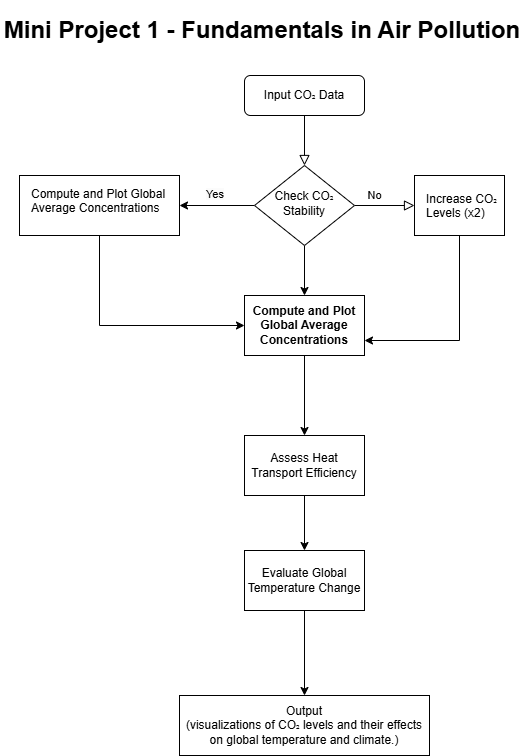

The diagram above was exported from draw.io. Its source (the exported page's mxGraphModel, read from the mxfile embedded in the PNG):
<mxGraphModel dx="1213" dy="768" grid="1" gridSize="10" guides="1" tooltips="1" connect="1" arrows="1" fold="1" page="1" pageScale="1" pageWidth="850" pageHeight="1100" math="0" shadow="0">
  <root>
    <mxCell id="0" />
    <mxCell id="1" parent="0" />
    <mxCell id="oh_vVARbviA8Bjw-IZZL-1" value="" style="rounded=0;html=1;jettySize=auto;orthogonalLoop=1;fontSize=11;endArrow=block;endFill=0;endSize=8;strokeWidth=1;shadow=0;labelBackgroundColor=none;edgeStyle=orthogonalEdgeStyle;" edge="1" parent="1" source="oh_vVARbviA8Bjw-IZZL-2" target="oh_vVARbviA8Bjw-IZZL-6">
      <mxGeometry relative="1" as="geometry" />
    </mxCell>
    <mxCell id="oh_vVARbviA8Bjw-IZZL-2" value="Input CO₂ Data" style="rounded=1;whiteSpace=wrap;html=1;fontSize=12;glass=0;strokeWidth=1;shadow=0;" vertex="1" parent="1">
      <mxGeometry x="396" y="80" width="120" height="40" as="geometry" />
    </mxCell>
    <mxCell id="oh_vVARbviA8Bjw-IZZL-3" value="No" style="edgeStyle=orthogonalEdgeStyle;rounded=0;html=1;jettySize=auto;orthogonalLoop=1;fontSize=11;endArrow=block;endFill=0;endSize=8;strokeWidth=1;shadow=0;labelBackgroundColor=none;entryX=0;entryY=0.5;entryDx=0;entryDy=0;" edge="1" parent="1" source="oh_vVARbviA8Bjw-IZZL-6" target="oh_vVARbviA8Bjw-IZZL-11">
      <mxGeometry x="-0.3333" y="10" relative="1" as="geometry">
        <mxPoint as="offset" />
        <mxPoint x="556" y="210" as="targetPoint" />
      </mxGeometry>
    </mxCell>
    <mxCell id="oh_vVARbviA8Bjw-IZZL-4" value="" style="edgeStyle=orthogonalEdgeStyle;rounded=0;orthogonalLoop=1;jettySize=auto;html=1;" edge="1" parent="1" source="oh_vVARbviA8Bjw-IZZL-6" target="oh_vVARbviA8Bjw-IZZL-15">
      <mxGeometry relative="1" as="geometry" />
    </mxCell>
    <mxCell id="oh_vVARbviA8Bjw-IZZL-5" style="edgeStyle=orthogonalEdgeStyle;rounded=0;hachureGap=4;orthogonalLoop=1;jettySize=auto;html=1;exitX=0;exitY=0.5;exitDx=0;exitDy=0;entryX=1;entryY=0.5;entryDx=0;entryDy=0;fontFamily=Architects Daughter;fontSource=https%3A%2F%2Ffonts.googleapis.com%2Fcss%3Ffamily%3DArchitects%2BDaughter;" edge="1" parent="1" source="oh_vVARbviA8Bjw-IZZL-6" target="oh_vVARbviA8Bjw-IZZL-7">
      <mxGeometry relative="1" as="geometry" />
    </mxCell>
    <mxCell id="oh_vVARbviA8Bjw-IZZL-6" value="Check CO₂ Stability" style="rhombus;whiteSpace=wrap;html=1;shadow=0;fontFamily=Helvetica;fontSize=12;align=center;strokeWidth=1;spacing=6;spacingTop=-4;" vertex="1" parent="1">
      <mxGeometry x="406" y="170" width="100" height="80" as="geometry" />
    </mxCell>
    <mxCell id="oh_vVARbviA8Bjw-IZZL-7" value="" style="rounded=0;whiteSpace=wrap;html=1;" vertex="1" parent="1">
      <mxGeometry x="171" y="180" width="160" height="60" as="geometry" />
    </mxCell>
    <mxCell id="oh_vVARbviA8Bjw-IZZL-8" style="edgeStyle=orthogonalEdgeStyle;rounded=0;orthogonalLoop=1;jettySize=auto;html=1;entryX=0;entryY=0.5;entryDx=0;entryDy=0;exitX=0.5;exitY=1;exitDx=0;exitDy=0;" edge="1" parent="1" source="oh_vVARbviA8Bjw-IZZL-7" target="oh_vVARbviA8Bjw-IZZL-15">
      <mxGeometry relative="1" as="geometry">
        <mxPoint x="252" y="260" as="sourcePoint" />
      </mxGeometry>
    </mxCell>
    <mxCell id="oh_vVARbviA8Bjw-IZZL-9" value="Compute and Plot Global Average Concentrations" style="text;whiteSpace=wrap;html=1;" vertex="1" parent="1">
      <mxGeometry x="181" y="185" width="140" height="50" as="geometry" />
    </mxCell>
    <mxCell id="oh_vVARbviA8Bjw-IZZL-10" style="edgeStyle=orthogonalEdgeStyle;rounded=0;orthogonalLoop=1;jettySize=auto;html=1;exitX=0.5;exitY=1;exitDx=0;exitDy=0;entryX=1;entryY=0.75;entryDx=0;entryDy=0;" edge="1" parent="1" source="oh_vVARbviA8Bjw-IZZL-11" target="oh_vVARbviA8Bjw-IZZL-15">
      <mxGeometry relative="1" as="geometry" />
    </mxCell>
    <mxCell id="oh_vVARbviA8Bjw-IZZL-11" value="" style="rounded=0;whiteSpace=wrap;html=1;" vertex="1" parent="1">
      <mxGeometry x="566" y="180" width="90" height="60" as="geometry" />
    </mxCell>
    <mxCell id="oh_vVARbviA8Bjw-IZZL-12" value="Increase CO₂ Levels (x2)" style="text;whiteSpace=wrap;html=1;" vertex="1" parent="1">
      <mxGeometry x="576" y="190" width="80" height="40" as="geometry" />
    </mxCell>
    <mxCell id="oh_vVARbviA8Bjw-IZZL-13" value="&lt;span style=&quot;color: rgb(0, 0, 0); font-family: Helvetica; font-size: 11px; font-style: normal; font-variant-ligatures: normal; font-variant-caps: normal; font-weight: 400; letter-spacing: normal; orphans: 2; text-align: center; text-indent: 0px; text-transform: none; widows: 2; word-spacing: 0px; -webkit-text-stroke-width: 0px; white-space: nowrap; background-color: rgb(251, 251, 251); text-decoration-thickness: initial; text-decoration-style: initial; text-decoration-color: initial; display: inline !important; float: none;&quot;&gt;Yes&lt;/span&gt;" style="text;whiteSpace=wrap;html=1;" vertex="1" parent="1">
      <mxGeometry x="356" y="185" width="40" height="30" as="geometry" />
    </mxCell>
    <mxCell id="oh_vVARbviA8Bjw-IZZL-14" value="" style="edgeStyle=orthogonalEdgeStyle;rounded=0;orthogonalLoop=1;jettySize=auto;html=1;" edge="1" parent="1" source="oh_vVARbviA8Bjw-IZZL-15" target="oh_vVARbviA8Bjw-IZZL-17">
      <mxGeometry relative="1" as="geometry" />
    </mxCell>
    <mxCell id="oh_vVARbviA8Bjw-IZZL-15" value="&lt;div&gt;&lt;strong&gt;Compute and Plot Global Average Concentrations&lt;/strong&gt;&lt;/div&gt;" style="whiteSpace=wrap;html=1;" vertex="1" parent="1">
      <mxGeometry x="396" y="300" width="120" height="60" as="geometry" />
    </mxCell>
    <mxCell id="oh_vVARbviA8Bjw-IZZL-16" value="" style="edgeStyle=orthogonalEdgeStyle;rounded=0;orthogonalLoop=1;jettySize=auto;html=1;" edge="1" parent="1" source="oh_vVARbviA8Bjw-IZZL-17" target="oh_vVARbviA8Bjw-IZZL-19">
      <mxGeometry relative="1" as="geometry" />
    </mxCell>
    <mxCell id="oh_vVARbviA8Bjw-IZZL-17" value="&lt;div&gt;Assess Heat Transport Efficiency&lt;/div&gt;" style="whiteSpace=wrap;html=1;" vertex="1" parent="1">
      <mxGeometry x="396" y="440" width="120" height="60" as="geometry" />
    </mxCell>
    <mxCell id="oh_vVARbviA8Bjw-IZZL-18" value="" style="edgeStyle=orthogonalEdgeStyle;rounded=0;orthogonalLoop=1;jettySize=auto;html=1;" edge="1" parent="1" source="oh_vVARbviA8Bjw-IZZL-19" target="oh_vVARbviA8Bjw-IZZL-20">
      <mxGeometry relative="1" as="geometry" />
    </mxCell>
    <mxCell id="oh_vVARbviA8Bjw-IZZL-19" value="&lt;div&gt;Evaluate Global Temperature Change&lt;/div&gt;" style="whiteSpace=wrap;html=1;" vertex="1" parent="1">
      <mxGeometry x="396" y="555" width="120" height="60" as="geometry" />
    </mxCell>
    <mxCell id="oh_vVARbviA8Bjw-IZZL-20" value="&lt;div&gt;Output &lt;/div&gt;&lt;div&gt;(&lt;span style=&quot;background-color: initial;&quot;&gt;visualizations of CO₂ levels and their effects on global temperature and climate.)&lt;/span&gt;&lt;/div&gt;" style="whiteSpace=wrap;html=1;" vertex="1" parent="1">
      <mxGeometry x="331" y="700" width="250" height="60" as="geometry" />
    </mxCell>
    <mxCell id="oh_vVARbviA8Bjw-IZZL-21" value="&lt;h1&gt;Mini Project 1 - Fundamentals in Air Pollution&lt;/h1&gt;" style="text;strokeColor=none;align=center;fillColor=none;html=1;verticalAlign=middle;whiteSpace=wrap;rounded=0;" vertex="1" parent="1">
      <mxGeometry x="152" y="20" width="524" height="30" as="geometry" />
    </mxCell>
  </root>
</mxGraphModel>